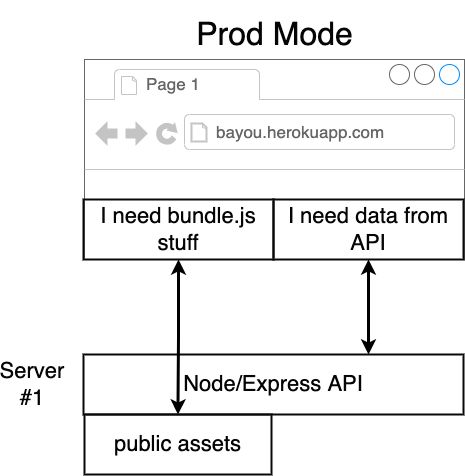

The diagram above was exported from draw.io. Its source (the exported page's mxGraphModel, read from the mxfile embedded in the PNG):
<mxGraphModel dx="946" dy="589" grid="1" gridSize="10" guides="1" tooltips="1" connect="1" arrows="1" fold="1" page="1" pageScale="1" pageWidth="1100" pageHeight="850" background="#ffffff" math="0" shadow="0">
  <root>
    <mxCell id="0" />
    <mxCell id="1" parent="0" />
    <mxCell id="2" value="" style="strokeWidth=1;shadow=0;dashed=0;align=center;html=1;shape=mxgraph.mockup.containers.browserWindow;rSize=0;fillColor=#ffffff;strokeColor=#666666;mainText=,;recursiveResize=0;rounded=0;fontSize=22;fontColor=#050505;" parent="1" vertex="1">
      <mxGeometry x="412" y="225" width="380" height="200" as="geometry" />
    </mxCell>
    <mxCell id="3" value="Page 1" style="strokeWidth=1;shadow=0;dashed=0;align=center;html=1;shape=mxgraph.mockup.containers.anchor;fontSize=17;fontColor=#666666;align=left;" parent="2" vertex="1">
      <mxGeometry x="60" y="12" width="110" height="26" as="geometry" />
    </mxCell>
    <mxCell id="4" value="bayou.herokuapp.com" style="strokeWidth=1;shadow=0;dashed=0;align=center;html=1;shape=mxgraph.mockup.containers.anchor;rSize=0;fontSize=17;fontColor=#666666;align=left;" parent="2" vertex="1">
      <mxGeometry x="130" y="60" width="250" height="26" as="geometry" />
    </mxCell>
    <mxCell id="5" value="I need bundle.js stuff" style="rounded=0;whiteSpace=wrap;html=1;shadow=0;strokeColor=#080808;strokeWidth=2;fillColor=none;fontSize=22;fontColor=#050505;align=center;" parent="2" vertex="1">
      <mxGeometry x="-1" y="140" width="190" height="60" as="geometry" />
    </mxCell>
    <mxCell id="6" value="I need data from API" style="rounded=0;whiteSpace=wrap;html=1;shadow=0;strokeColor=#080808;strokeWidth=2;fillColor=none;fontSize=22;fontColor=#050505;align=center;" parent="2" vertex="1">
      <mxGeometry x="189" y="140" width="190" height="60" as="geometry" />
    </mxCell>
    <mxCell id="7" value="Prod Mode" style="text;html=1;strokeColor=none;fillColor=none;align=center;verticalAlign=middle;whiteSpace=wrap;rounded=0;shadow=0;fontSize=32;fontColor=#050505;" parent="1" vertex="1">
      <mxGeometry x="516" y="175" width="173" height="50" as="geometry" />
    </mxCell>
    <mxCell id="9" value="Node/Express API" style="rounded=0;whiteSpace=wrap;html=1;shadow=0;strokeColor=#080808;strokeWidth=2;fillColor=none;fontSize=22;fontColor=#050505;align=center;" parent="1" vertex="1">
      <mxGeometry x="411" y="520" width="380" height="60" as="geometry" />
    </mxCell>
    <mxCell id="14" style="edgeStyle=orthogonalEdgeStyle;rounded=0;html=1;exitX=0.5;exitY=0;entryX=0.5;entryY=0;startArrow=classic;startFill=1;jettySize=auto;orthogonalLoop=1;strokeWidth=3;fontSize=22;fontColor=#050505;" parent="1" source="7" target="7" edge="1">
      <mxGeometry relative="1" as="geometry" />
    </mxCell>
    <mxCell id="15" value="public assets" style="rounded=0;whiteSpace=wrap;html=1;shadow=0;strokeColor=#080808;strokeWidth=2;fillColor=none;fontSize=22;fontColor=#050505;align=center;" parent="1" vertex="1">
      <mxGeometry x="412" y="580" width="187" height="60" as="geometry" />
    </mxCell>
    <mxCell id="16" style="edgeStyle=orthogonalEdgeStyle;rounded=0;html=1;exitX=0.5;exitY=1;entryX=0.75;entryY=0;startArrow=classic;startFill=1;jettySize=auto;orthogonalLoop=1;strokeWidth=3;fontSize=32;fontColor=#050505;" parent="1" source="6" target="9" edge="1">
      <mxGeometry relative="1" as="geometry" />
    </mxCell>
    <mxCell id="19" style="edgeStyle=orthogonalEdgeStyle;rounded=0;html=1;exitX=0.5;exitY=1;entryX=0.5;entryY=0;startArrow=classic;startFill=1;jettySize=auto;orthogonalLoop=1;strokeWidth=3;fontSize=32;fontColor=#050505;" parent="1" source="5" target="15" edge="1">
      <mxGeometry relative="1" as="geometry" />
    </mxCell>
    <mxCell id="20" value="Server #1" style="text;html=1;strokeColor=none;fillColor=none;align=center;verticalAlign=middle;whiteSpace=wrap;rounded=0;shadow=0;fontSize=22;fontColor=#050505;" parent="1" vertex="1">
      <mxGeometry x="340" y="540" width="40" height="20" as="geometry" />
    </mxCell>
    <mxCell id="21" style="edgeStyle=orthogonalEdgeStyle;rounded=0;html=1;exitX=0.75;exitY=0;entryX=0.75;entryY=0;startArrow=none;startFill=0;endArrow=classic;endFill=1;jettySize=auto;orthogonalLoop=1;strokeColor=#000000;strokeWidth=3;fontSize=22;fontColor=#000000;" parent="1" source="7" target="7" edge="1">
      <mxGeometry relative="1" as="geometry" />
    </mxCell>
  </root>
</mxGraphModel>